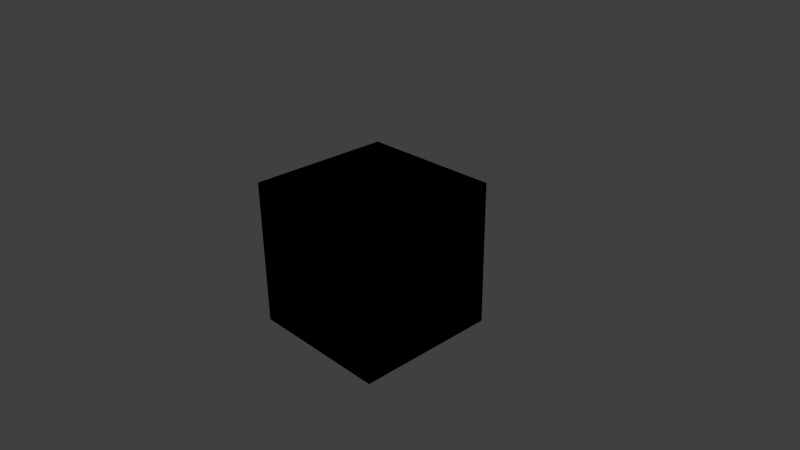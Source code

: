 # Source: materals.blend  (saved by Blender 2.66.1; exported with 4.5.12 LTS)
import bpy
from mathutils import Matrix  # noqa: F401  (used for matrix-valued properties, if any)

bpy.ops.wm.read_factory_settings(use_empty=True)
scene = bpy.context.scene
scene.name = 'Scene'

# ---- collections
col_collection_1 = bpy.data.collections.new('Collection 1'); scene.collection.children.link(col_collection_1)
col_collection_10 = bpy.data.collections.new('Collection 10'); scene.collection.children.link(col_collection_10)
col_collection_20 = bpy.data.collections.new('Collection 20'); scene.collection.children.link(col_collection_20)

# ---- materials (node trees are filled in below, after node groups)
mat_silhouette = bpy.data.materials.new('Silhouette')
mat_silhouette.alpha_threshold = 0.0
mat_silhouette.use_transparent_shadow = False
mat_silhouette.diffuse_color = (0.0, 0.0, 0.0, 1.0)
mat_silhouette.roughness = 0.5
mat_silhouette.line_color = (0.0, 0.0, 0.0, 1.0)

# ---- material node trees

# ---- world
world_world = bpy.data.worlds.new('World'); scene.world = world_world
world_world.color = (0.05088, 0.05088, 0.05088)
world_world.use_sun_shadow = False
world_world.sun_shadow_jitter_overblur = 0.0
world_world.cycles.sampling_method = 'MANUAL'
world_world.cycles.sample_map_resolution = 256

# ---- cameras
cam_camera = bpy.data.cameras.new('Camera')
cam_camera.clip_end = 100.0
cam_camera.lens = 35.0
cam_camera.sensor_width = 32.0
cam_camera.sensor_height = 18.0
cam_camera.ortho_scale = 7.314
cam_camera.dof.focus_distance = 0.0
cam_camera.dof.aperture_fstop = 128.0

# ---- lights
light_lamp = bpy.data.lights.new('Lamp', 'POINT')
light_lamp.transmission_factor = 0.0
light_lamp.cutoff_distance = 30.0
light_lamp.energy = 100.0
light_lamp.shadow_buffer_clip_start = 1.001
light_lamp.shadow_soft_size = 0.1
light_lamp.shadow_maximum_resolution = 0.006
light_lamp.use_absolute_resolution = True
light_lamp.cycles.use_multiple_importance_sampling = False

# ---- meshes
me_cube_001 = bpy.data.meshes.new('Cube.001')
me_cube_001.from_pydata([(-1.0, -1.0, -1.0), (-1.0, 1.0, -1.0), (1.0, 1.0, -1.0), (1.0, -1.0, -1.0), (-1.0, -1.0, 1.0), (-1.0, 1.0, 1.0), (1.0, 1.0, 1.0), (1.0, -1.0, 1.0)], [], [(4, 5, 1, 0), (5, 6, 2, 1), (6, 7, 3, 2), (7, 4, 0, 3), (0, 1, 2, 3), (7, 6, 5, 4)])
me_cube_001.materials.append(mat_silhouette)
me_cube_001.use_remesh_preserve_volume = False
me_cube_001.use_remesh_preserve_attributes = False
me_cube_001.use_mirror_vertex_groups = False
me_cube_001.update()

# ---- objects
ob_cube = bpy.data.objects.new('Cube', me_cube_001)
ob_lamp = bpy.data.objects.new('Lamp', light_lamp)
ob_camera = bpy.data.objects.new('Camera', cam_camera)

# ---- transforms, parenting, visibility, modifiers, constraints
ob_cube.location = (0.0, 0.0, 0.0)
ob_cube.lineart.crease_threshold = 0.0
ob_lamp.location = (4.076, 1.005, 5.904)
ob_lamp.rotation_euler = (0.6503, 0.05522, 1.866)
ob_lamp.lock_rotations_4d = False
ob_lamp.empty_display_type = 'ARROWS'
ob_lamp.color = (0.0, 0.0, 0.0, 0.0)
ob_lamp.lineart.crease_threshold = 0.0
ob_camera.location = (7.481, -6.508, 5.344)
ob_camera.rotation_euler = (1.109, 0.01082, 0.8149)
ob_camera.lock_rotations_4d = False
ob_camera.empty_display_type = 'ARROWS'
ob_camera.color = (0.0, 0.0, 0.0, 0.0)
ob_camera.display_type = 'WIRE'
ob_camera.lineart.crease_threshold = 0.0

# ---- collection membership
col_collection_1.objects.link(ob_cube)
col_collection_10.objects.link(ob_lamp)
col_collection_20.objects.link(ob_camera)

# ---- scene / render settings (as saved in the file)
scene.camera = ob_camera
scene.frame_start = 1; scene.frame_end = 250; scene.frame_set(1)
scene.render.engine = 'BLENDER_EEVEE_NEXT'
scene.render.image_settings.color_mode = 'RGB'
scene.render.image_settings.compression = 90
scene.render.resolution_percentage = 50
scene.render.fps = 60
scene.render.dither_intensity = 0.0
scene.render.bake_margin = 2
scene.cycles.use_denoising = False
scene.cycles.samples = 10
scene.cycles.sampling_pattern = 'TABULATED_SOBOL'
scene.cycles.light_sampling_threshold = 0.0
scene.cycles.use_adaptive_sampling = False
scene.cycles.use_light_tree = False
scene.cycles.blur_glossy = 0.0
scene.cycles.volume_bounces = 1
scene.cycles.pixel_filter_type = 'GAUSSIAN'
scene.cycles.sample_clamp_indirect = 0.0
scene.view_settings.view_transform = 'Standard'
bpy.context.view_layer.update()
